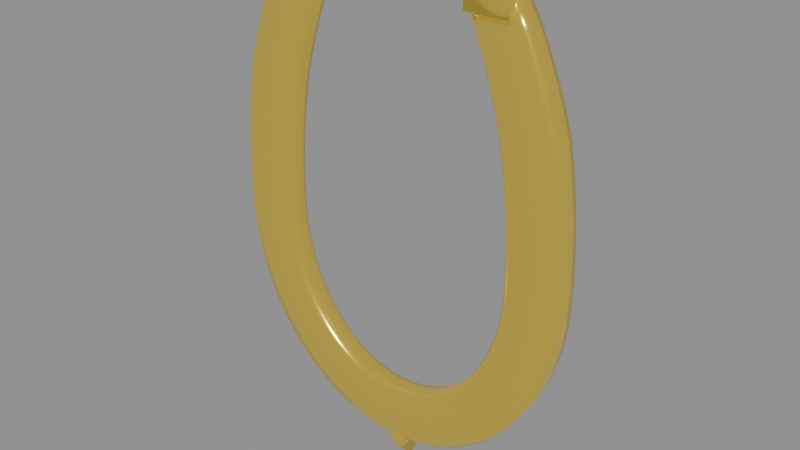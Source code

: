 # Source: Horseshoe.blend  (saved by Blender 5.0.119; exported with 4.5.12 LTS)
import bpy
from mathutils import Matrix  # noqa: F401  (used for matrix-valued properties, if any)

bpy.ops.wm.read_factory_settings(use_empty=True)
scene = bpy.context.scene
scene.name = 'Scene'

# ---- collections
col_horseshoecollection = bpy.data.collections.new('HorseshoeCollection'); scene.collection.children.link(col_horseshoecollection)

# ---- materials (node trees are filled in below, after node groups)
mat_horseshoegold = bpy.data.materials.new('HorseshoeGold')

# ---- material node trees
mat_horseshoegold.use_nodes = True; mat_horseshoegold.node_tree.nodes.clear()
_N = mat_horseshoegold.node_tree.nodes; _L = mat_horseshoegold.node_tree.links
n0 = _N.new('ShaderNodeBsdfPrincipled'); n0.name = 'Principled BSDF'; n0.location = (-200, 100)
n0.inputs[0].default_value = (1.0, 0.8, 0.12, 1.0)
n0.inputs[1].default_value = 0.92
n0.inputs[2].default_value = 0.2
n0.inputs[27].default_value = (0.28, 0.16, 0.02, 1.0)
n0.inputs[28].default_value = 0.45
n1 = _N.new('ShaderNodeOutputMaterial'); n1.name = 'Material Output'; n1.location = (200, 100)
_L.new(n0.outputs[0], n1.inputs[0])
n1.is_active_output = True

# ---- meshes
me_horseshoemesh = bpy.data.meshes.new('HorseshoeMesh')
me_horseshoemesh.from_pydata([(0.187, 0.00732, 0.3556), (0.1806, 0.0126, 0.3526), (0.1266, 0.0126, 0.3268), (0.1203, 0.00732, 0.3238), (0.1203, -0.01732, 0.3238), (0.1266, -0.0226, 0.3268), (0.1806, -0.0226, 0.3526), (0.187, -0.01732, 0.3556), (0.2053, 0.007758, 0.3203), (0.1986, 0.01323, 0.3174), (0.142, 0.01323, 0.2922), (0.1353, 0.007758, 0.2893), (0.1353, -0.01776, 0.2893), (0.142, -0.02322, 0.2922), (0.1986, -0.02322, 0.3174), (0.2053, -0.01776, 0.3203), (0.2229, 0.008195, 0.2811), (0.2158, 0.01385, 0.2784), (0.156, 0.01385, 0.2555), (0.1489, 0.008195, 0.2528), (0.1489, -0.01819, 0.2528), (0.156, -0.02385, 0.2555), (0.2158, -0.02385, 0.2784), (0.2229, -0.01819, 0.2811), (0.2392, 0.008633, 0.2391), (0.2318, 0.01448, 0.2367), (0.1687, 0.01448, 0.2165), (0.1613, 0.008633, 0.2141), (0.1613, -0.01863, 0.2141), (0.1687, -0.02447, 0.2165), (0.2318, -0.02447, 0.2367), (0.2392, -0.01863, 0.2391), (0.2534, 0.009, 0.1933), (0.2456, 0.015, 0.1916), (0.1793, 0.015, 0.1764), (0.1715, 0.009, 0.1746), (0.1715, -0.019, 0.1746), (0.1793, -0.025, 0.1764), (0.2456, -0.025, 0.1916), (0.2534, -0.019, 0.1933), (0.2617, 0.009, 0.1457), (0.2537, 0.015, 0.1445), (0.1864, 0.015, 0.1347), (0.1785, 0.009, 0.1336), (0.1785, -0.019, 0.1336), (0.1864, -0.025, 0.1347), (0.2537, -0.025, 0.1445), (0.2617, -0.019, 0.1457), (0.2674, 0.009, 0.09792), (0.2594, 0.015, 0.09716), (0.1917, 0.015, 0.09071), (0.1838, 0.009, 0.08995), (0.1838, -0.019, 0.08995), (0.1917, -0.025, 0.09071), (0.2594, -0.025, 0.09716), (0.2674, -0.019, 0.09792), (0.2708, 0.009, 0.04932), (0.2629, 0.015, 0.04895), (0.1949, 0.015, 0.04574), (0.1869, 0.009, 0.04536), (0.1869, -0.019, 0.04536), (0.1949, -0.025, 0.04574), (0.2629, -0.025, 0.04895), (0.2708, -0.019, 0.04932), (0.272, 0.009, 0.0002943), (0.264, 0.015, 0.0002943), (0.196, 0.015, 0.0002943), (0.188, 0.009, 0.0002943), (0.188, -0.019, 0.0002943), (0.196, -0.025, 0.0002943), (0.264, -0.025, 0.0002943), (0.272, -0.019, 0.0002943), (0.2708, 0.009, -0.04924), (0.2628, 0.015, -0.04876), (0.195, 0.015, -0.04474), (0.187, 0.009, -0.04427), (0.187, -0.019, -0.04427), (0.195, -0.025, -0.04474), (0.2628, -0.025, -0.04876), (0.2708, -0.019, -0.04924), (0.267, 0.009, -0.08106), (0.2591, 0.015, -0.07977), (0.192, 0.015, -0.06889), (0.1841, 0.009, -0.06761), (0.1841, -0.019, -0.06761), (0.192, -0.025, -0.06889), (0.2591, -0.025, -0.07977), (0.267, -0.019, -0.08106), (0.2609, 0.009, -0.1111), (0.2531, 0.015, -0.1092), (0.1871, 0.015, -0.09276), (0.1793, 0.009, -0.09083), (0.1793, -0.019, -0.09083), (0.1871, -0.025, -0.09276), (0.2531, -0.025, -0.1092), (0.2609, -0.019, -0.1111), (0.2523, 0.009, -0.1404), (0.2447, 0.015, -0.1378), (0.1803, 0.015, -0.1159), (0.1727, 0.009, -0.1133), (0.1727, -0.019, -0.1133), (0.1803, -0.025, -0.1159), (0.2447, -0.025, -0.1378), (0.2523, -0.019, -0.1404), (0.2413, 0.009, -0.1686), (0.234, 0.015, -0.1654), (0.1717, 0.015, -0.138), (0.1644, 0.009, -0.1348), (0.1644, -0.019, -0.1348), (0.1717, -0.025, -0.138), (0.234, -0.025, -0.1654), (0.2413, -0.019, -0.1686), (0.2281, 0.009, -0.1955), (0.221, 0.015, -0.1916), (0.1614, 0.015, -0.1589), (0.1544, 0.009, -0.1551), (0.1544, -0.019, -0.1551), (0.1614, -0.025, -0.1589), (0.221, -0.025, -0.1916), (0.2281, -0.019, -0.1955), (0.2126, 0.009, -0.2208), (0.206, 0.015, -0.2163), (0.1496, 0.015, -0.1783), (0.143, 0.009, -0.1739), (0.143, -0.019, -0.1739), (0.1496, -0.025, -0.1783), (0.206, -0.025, -0.2163), (0.2126, -0.019, -0.2208), (0.1951, 0.009, -0.2444), (0.1889, 0.015, -0.2393), (0.1364, 0.015, -0.1961), (0.1302, 0.009, -0.191), (0.1302, -0.019, -0.191), (0.1364, -0.025, -0.1961), (0.1889, -0.025, -0.2393), (0.1951, -0.019, -0.2444), (0.1756, 0.009, -0.2659), (0.1699, 0.015, -0.2602), (0.1219, 0.015, -0.2121), (0.1162, 0.009, -0.2064), (0.1162, -0.019, -0.2064), (0.1219, -0.025, -0.2121), (0.1699, -0.025, -0.2602), (0.1756, -0.019, -0.2659), (0.1543, 0.009, -0.2851), (0.1492, 0.015, -0.2789), (0.1063, 0.015, -0.2261), (0.1013, 0.009, -0.2199), (0.1013, -0.019, -0.2199), (0.1063, -0.025, -0.2261), (0.1492, -0.025, -0.2789), (0.1543, -0.019, -0.2851), (0.1313, 0.009, -0.3018), (0.127, 0.015, -0.2951), (0.08988, 0.015, -0.2381), (0.08551, 0.009, -0.2314), (0.08551, -0.019, -0.2314), (0.08988, -0.025, -0.2381), (0.127, -0.025, -0.2951), (0.1313, -0.019, -0.3018), (0.1069, 0.009, -0.3159), (0.1033, 0.015, -0.3088), (0.07271, 0.015, -0.248), (0.06911, 0.009, -0.2409), (0.06911, -0.019, -0.2409), (0.07271, -0.025, -0.248), (0.1033, -0.025, -0.3088), (0.1069, -0.019, -0.3159), (0.08132, 0.009, -0.327), (0.07854, 0.015, -0.3195), (0.05499, 0.015, -0.2558), (0.05222, 0.009, -0.2482), (0.05222, -0.019, -0.2482), (0.05499, -0.025, -0.2558), (0.07854, -0.025, -0.3195), (0.08132, -0.019, -0.327), (0.05476, 0.009, -0.3351), (0.05287, 0.015, -0.3274), (0.03687, 0.015, -0.2613), (0.03499, 0.009, -0.2535), (0.03499, -0.019, -0.2535), (0.03687, -0.025, -0.2613), (0.05287, -0.025, -0.3274), (0.05476, -0.019, -0.3351), (0.02754, 0.009, -0.3401), (0.02659, 0.015, -0.3321), (0.0185, 0.015, -0.2646), (0.01754, 0.009, -0.2567), (0.01754, -0.019, -0.2567), (0.0185, -0.025, -0.2646), (0.02659, -0.025, -0.3321), (0.02754, -0.019, -0.3401), (-2.987e-08, 0.009, -0.3417), (-2.917e-08, 0.015, -0.3337), (-2.323e-08, 0.015, -0.2657), (-2.253e-08, 0.009, -0.2577), (-2.253e-08, -0.019, -0.2577), (-2.323e-08, -0.025, -0.2657), (-2.917e-08, -0.025, -0.3337), (-2.987e-08, -0.019, -0.3417), (-0.02754, 0.009, -0.3401), (-0.02659, 0.015, -0.3321), (-0.0185, 0.015, -0.2646), (-0.01754, 0.009, -0.2567), (-0.01754, -0.019, -0.2567), (-0.0185, -0.025, -0.2646), (-0.02659, -0.025, -0.3321), (-0.02754, -0.019, -0.3401), (-0.05476, 0.009, -0.3351), (-0.05287, 0.015, -0.3274), (-0.03687, 0.015, -0.2613), (-0.03499, 0.009, -0.2535), (-0.03499, -0.019, -0.2535), (-0.03687, -0.025, -0.2613), (-0.05287, -0.025, -0.3274), (-0.05476, -0.019, -0.3351), (-0.08132, 0.009, -0.327), (-0.07854, 0.015, -0.3195), (-0.05499, 0.015, -0.2558), (-0.05222, 0.009, -0.2482), (-0.05222, -0.019, -0.2482), (-0.05499, -0.025, -0.2558), (-0.07854, -0.025, -0.3195), (-0.08132, -0.019, -0.327), (-0.1069, 0.009, -0.3159), (-0.1033, 0.015, -0.3088), (-0.07271, 0.015, -0.248), (-0.06911, 0.009, -0.2409), (-0.06911, -0.019, -0.2409), (-0.07271, -0.025, -0.248), (-0.1033, -0.025, -0.3088), (-0.1069, -0.019, -0.3159), (-0.1313, 0.009, -0.3018), (-0.127, 0.015, -0.2951), (-0.08988, 0.015, -0.2381), (-0.08551, 0.009, -0.2314), (-0.08551, -0.019, -0.2314), (-0.08988, -0.025, -0.2381), (-0.127, -0.025, -0.2951), (-0.1313, -0.019, -0.3018), (-0.1543, 0.009, -0.2851), (-0.1492, 0.015, -0.2789), (-0.1063, 0.015, -0.2261), (-0.1013, 0.009, -0.2199), (-0.1013, -0.019, -0.2199), (-0.1063, -0.025, -0.2261), (-0.1492, -0.025, -0.2789), (-0.1543, -0.019, -0.2851), (-0.1756, 0.009, -0.2659), (-0.1699, 0.015, -0.2602), (-0.1219, 0.015, -0.2121), (-0.1162, 0.009, -0.2064), (-0.1162, -0.019, -0.2064), (-0.1219, -0.025, -0.2121), (-0.1699, -0.025, -0.2602), (-0.1756, -0.019, -0.2659), (-0.1951, 0.009, -0.2444), (-0.1889, 0.015, -0.2393), (-0.1364, 0.015, -0.1961), (-0.1302, 0.009, -0.191), (-0.1302, -0.019, -0.191), (-0.1364, -0.025, -0.1961), (-0.1889, -0.025, -0.2393), (-0.1951, -0.019, -0.2444), (-0.2126, 0.009, -0.2208), (-0.206, 0.015, -0.2163), (-0.1496, 0.015, -0.1783), (-0.143, 0.009, -0.1739), (-0.143, -0.019, -0.1739), (-0.1496, -0.025, -0.1783), (-0.206, -0.025, -0.2163), (-0.2126, -0.019, -0.2208), (-0.2281, 0.009, -0.1955), (-0.221, 0.015, -0.1916), (-0.1614, 0.015, -0.1589), (-0.1544, 0.009, -0.1551), (-0.1544, -0.019, -0.1551), (-0.1614, -0.025, -0.1589), (-0.221, -0.025, -0.1916), (-0.2281, -0.019, -0.1955), (-0.2413, 0.009, -0.1686), (-0.234, 0.015, -0.1654), (-0.1717, 0.015, -0.138), (-0.1644, 0.009, -0.1348), (-0.1644, -0.019, -0.1348), (-0.1717, -0.025, -0.138), (-0.234, -0.025, -0.1654), (-0.2413, -0.019, -0.1686), (-0.2523, 0.009, -0.1404), (-0.2447, 0.015, -0.1378), (-0.1803, 0.015, -0.1159), (-0.1727, 0.009, -0.1133), (-0.1727, -0.019, -0.1133), (-0.1803, -0.025, -0.1159), (-0.2447, -0.025, -0.1378), (-0.2523, -0.019, -0.1404), (-0.2609, 0.009, -0.1111), (-0.2531, 0.015, -0.1092), (-0.1871, 0.015, -0.09276), (-0.1793, 0.009, -0.09083), (-0.1793, -0.019, -0.09083), (-0.1871, -0.025, -0.09276), (-0.2531, -0.025, -0.1092), (-0.2609, -0.019, -0.1111), (-0.267, 0.009, -0.08106), (-0.2591, 0.015, -0.07977), (-0.192, 0.015, -0.06889), (-0.1841, 0.009, -0.06761), (-0.1841, -0.019, -0.06761), (-0.192, -0.025, -0.06889), (-0.2591, -0.025, -0.07977), (-0.267, -0.019, -0.08106), (-0.2708, 0.009, -0.04924), (-0.2628, 0.015, -0.04876), (-0.195, 0.015, -0.04474), (-0.187, 0.009, -0.04427), (-0.187, -0.019, -0.04427), (-0.195, -0.025, -0.04474), (-0.2628, -0.025, -0.04876), (-0.2708, -0.019, -0.04924), (-0.272, 0.009, 0.0002944), (-0.264, 0.015, 0.0002944), (-0.196, 0.015, 0.0002944), (-0.188, 0.009, 0.0002944), (-0.188, -0.019, 0.0002944), (-0.196, -0.025, 0.0002944), (-0.264, -0.025, 0.0002944), (-0.272, -0.019, 0.0002944), (-0.2708, 0.009, 0.04932), (-0.2629, 0.015, 0.04895), (-0.1949, 0.015, 0.04574), (-0.1869, 0.009, 0.04536), (-0.1869, -0.019, 0.04536), (-0.1949, -0.025, 0.04574), (-0.2629, -0.025, 0.04895), (-0.2708, -0.019, 0.04932), (-0.2674, 0.009, 0.09792), (-0.2594, 0.015, 0.09716), (-0.1917, 0.015, 0.09071), (-0.1838, 0.009, 0.08995), (-0.1838, -0.019, 0.08995), (-0.1917, -0.025, 0.09071), (-0.2594, -0.025, 0.09716), (-0.2674, -0.019, 0.09792), (-0.2617, 0.009, 0.1457), (-0.2537, 0.015, 0.1445), (-0.1864, 0.015, 0.1347), (-0.1785, 0.009, 0.1336), (-0.1785, -0.019, 0.1336), (-0.1864, -0.025, 0.1347), (-0.2537, -0.025, 0.1445), (-0.2617, -0.019, 0.1457), (-0.2534, 0.009, 0.1933), (-0.2456, 0.015, 0.1916), (-0.1793, 0.015, 0.1764), (-0.1715, 0.009, 0.1746), (-0.1715, -0.019, 0.1746), (-0.1793, -0.025, 0.1764), (-0.2456, -0.025, 0.1916), (-0.2534, -0.019, 0.1933), (-0.2392, 0.008633, 0.2391), (-0.2318, 0.01448, 0.2367), (-0.1687, 0.01448, 0.2165), (-0.1613, 0.008633, 0.2141), (-0.1613, -0.01863, 0.2141), (-0.1687, -0.02447, 0.2165), (-0.2318, -0.02447, 0.2367), (-0.2392, -0.01863, 0.2391), (-0.2229, 0.008195, 0.2811), (-0.2158, 0.01385, 0.2784), (-0.156, 0.01385, 0.2555), (-0.1489, 0.008195, 0.2528), (-0.1489, -0.01819, 0.2528), (-0.156, -0.02385, 0.2555), (-0.2158, -0.02385, 0.2784), (-0.2229, -0.01819, 0.2811), (-0.2053, 0.007758, 0.3203), (-0.1986, 0.01323, 0.3174), (-0.142, 0.01323, 0.2922), (-0.1353, 0.007758, 0.2893), (-0.1353, -0.01776, 0.2893), (-0.142, -0.02322, 0.2922), (-0.1986, -0.02322, 0.3174), (-0.2053, -0.01776, 0.3203), (-0.187, 0.00732, 0.3556), (-0.1806, 0.0126, 0.3526), (-0.1266, 0.0126, 0.3268), (-0.1203, 0.00732, 0.3238), (-0.1203, -0.01732, 0.3238), (-0.1266, -0.0226, 0.3268), (-0.1806, -0.0226, 0.3526), (-0.187, -0.01732, 0.3556), (0.1861, -0.0325, 0.3797), (0.1861, -0.0325, 0.3297), (0.1861, 0.0025, 0.3797), (0.1861, 0.0025, 0.3297), (0.1211, -0.0325, 0.3797), (0.1211, -0.0325, 0.3297), (0.1211, 0.0025, 0.3797), (0.1211, 0.0025, 0.3297), (-0.1211, -0.0325, 0.3797), (-0.1211, -0.0325, 0.3297), (-0.1211, 0.0025, 0.3797), (-0.1211, 0.0025, 0.3297), (-0.1861, -0.0325, 0.3797), (-0.1861, -0.0325, 0.3297), (-0.1861, 0.0025, 0.3797), (-0.1861, 0.0025, 0.3297), (0.2415, 0.014, 0.0867), (0.2415, 0.014, 0.1027), (0.0225, 0.035, -0.3447), (-0.0225, 0.008, -0.3447), (0.0225, 9.313e-10, -0.3097), (-0.0225, 9.313e-10, -0.3367), (0.0225, -0.035, -0.3447), (-0.0225, -0.008, -0.3447), (0.0225, 9.313e-10, -0.3797), (-0.0225, 9.313e-10, -0.3527), (0.2415, 0.022, 0.1027), (0.2415, 0.022, 0.0867), (0.2255, 0.014, 0.1027), (0.2255, 0.014, 0.0867), (0.2255, 0.022, 0.1027), (0.2255, 0.022, 0.0867), (0.2281, 0.014, -0.1214), (0.2281, 0.014, -0.1374), (0.2281, 0.022, -0.1214), (0.2281, 0.022, -0.1374), (0.2121, 0.014, -0.1214), (0.2121, 0.014, -0.1374), (0.2121, 0.022, -0.1214), (0.2121, 0.022, -0.1374), (0.1408, 0.014, -0.2507), (0.1408, 0.014, -0.2667), (0.1408, 0.022, -0.2507), (0.1408, 0.022, -0.2667), (0.1248, 0.014, -0.2507), (0.1248, 0.014, -0.2667), (0.1248, 0.022, -0.2507), (0.1248, 0.022, -0.2667), (-0.1248, 0.014, -0.2507), (-0.1248, 0.014, -0.2667), (-0.1248, 0.022, -0.2507), (-0.1248, 0.022, -0.2667), (-0.1408, 0.014, -0.2507), (-0.1408, 0.014, -0.2667), (-0.1408, 0.022, -0.2507), (-0.1408, 0.022, -0.2667), (-0.2121, 0.014, -0.1214), (-0.2121, 0.014, -0.1374), (-0.2121, 0.022, -0.1214), (-0.2121, 0.022, -0.1374), (-0.2281, 0.014, -0.1214), (-0.2281, 0.014, -0.1374), (-0.2281, 0.022, -0.1214), (-0.2281, 0.022, -0.1374), (-0.2255, 0.014, 0.1027), (-0.2255, 0.014, 0.0867), (-0.2255, 0.022, 0.1027), (-0.2255, 0.022, 0.0867), (-0.2415, 0.014, 0.1027), (-0.2415, 0.014, 0.0867), (-0.2415, 0.022, 0.1027), (-0.2415, 0.022, 0.0867)], [], [(0, 8, 9, 1), (1, 9, 10, 2), (2, 10, 11, 3), (3, 11, 12, 4), (4, 12, 13, 5), (5, 13, 14, 6), (6, 14, 15, 7), (7, 15, 8, 0), (8, 16, 17, 9), (9, 17, 18, 10), (10, 18, 19, 11), (11, 19, 20, 12), (12, 20, 21, 13), (13, 21, 22, 14), (14, 22, 23, 15), (15, 23, 16, 8), (16, 24, 25, 17), (17, 25, 26, 18), (18, 26, 27, 19), (19, 27, 28, 20), (20, 28, 29, 21), (21, 29, 30, 22), (22, 30, 31, 23), (23, 31, 24, 16), (24, 32, 33, 25), (25, 33, 34, 26), (26, 34, 35, 27), (27, 35, 36, 28), (28, 36, 37, 29), (29, 37, 38, 30), (30, 38, 39, 31), (31, 39, 32, 24), (32, 40, 41, 33), (33, 41, 42, 34), (34, 42, 43, 35), (35, 43, 44, 36), (36, 44, 45, 37), (37, 45, 46, 38), (38, 46, 47, 39), (39, 47, 40, 32), (40, 48, 49, 41), (41, 49, 50, 42), (42, 50, 51, 43), (43, 51, 52, 44), (44, 52, 53, 45), (45, 53, 54, 46), (46, 54, 55, 47), (47, 55, 48, 40), (48, 56, 57, 49), (49, 57, 58, 50), (50, 58, 59, 51), (51, 59, 60, 52), (52, 60, 61, 53), (53, 61, 62, 54), (54, 62, 63, 55), (55, 63, 56, 48), (56, 64, 65, 57), (57, 65, 66, 58), (58, 66, 67, 59), (59, 67, 68, 60), (60, 68, 69, 61), (61, 69, 70, 62), (62, 70, 71, 63), (63, 71, 64, 56), (64, 72, 73, 65), (65, 73, 74, 66), (66, 74, 75, 67), (67, 75, 76, 68), (68, 76, 77, 69), (69, 77, 78, 70), (70, 78, 79, 71), (71, 79, 72, 64), (72, 80, 81, 73), (73, 81, 82, 74), (74, 82, 83, 75), (75, 83, 84, 76), (76, 84, 85, 77), (77, 85, 86, 78), (78, 86, 87, 79), (79, 87, 80, 72), (80, 88, 89, 81), (81, 89, 90, 82), (82, 90, 91, 83), (83, 91, 92, 84), (84, 92, 93, 85), (85, 93, 94, 86), (86, 94, 95, 87), (87, 95, 88, 80), (88, 96, 97, 89), (89, 97, 98, 90), (90, 98, 99, 91), (91, 99, 100, 92), (92, 100, 101, 93), (93, 101, 102, 94), (94, 102, 103, 95), (95, 103, 96, 88), (96, 104, 105, 97), (97, 105, 106, 98), (98, 106, 107, 99), (99, 107, 108, 100), (100, 108, 109, 101), (101, 109, 110, 102), (102, 110, 111, 103), (103, 111, 104, 96), (104, 112, 113, 105), (105, 113, 114, 106), (106, 114, 115, 107), (107, 115, 116, 108), (108, 116, 117, 109), (109, 117, 118, 110), (110, 118, 119, 111), (111, 119, 112, 104), (112, 120, 121, 113), (113, 121, 122, 114), (114, 122, 123, 115), (115, 123, 124, 116), (116, 124, 125, 117), (117, 125, 126, 118), (118, 126, 127, 119), (119, 127, 120, 112), (120, 128, 129, 121), (121, 129, 130, 122), (122, 130, 131, 123), (123, 131, 132, 124), (124, 132, 133, 125), (125, 133, 134, 126), (126, 134, 135, 127), (127, 135, 128, 120), (128, 136, 137, 129), (129, 137, 138, 130), (130, 138, 139, 131), (131, 139, 140, 132), (132, 140, 141, 133), (133, 141, 142, 134), (134, 142, 143, 135), (135, 143, 136, 128), (136, 144, 145, 137), (137, 145, 146, 138), (138, 146, 147, 139), (139, 147, 148, 140), (140, 148, 149, 141), (141, 149, 150, 142), (142, 150, 151, 143), (143, 151, 144, 136), (144, 152, 153, 145), (145, 153, 154, 146), (146, 154, 155, 147), (147, 155, 156, 148), (148, 156, 157, 149), (149, 157, 158, 150), (150, 158, 159, 151), (151, 159, 152, 144), (152, 160, 161, 153), (153, 161, 162, 154), (154, 162, 163, 155), (155, 163, 164, 156), (156, 164, 165, 157), (157, 165, 166, 158), (158, 166, 167, 159), (159, 167, 160, 152), (160, 168, 169, 161), (161, 169, 170, 162), (162, 170, 171, 163), (163, 171, 172, 164), (164, 172, 173, 165), (165, 173, 174, 166), (166, 174, 175, 167), (167, 175, 168, 160), (168, 176, 177, 169), (169, 177, 178, 170), (170, 178, 179, 171), (171, 179, 180, 172), (172, 180, 181, 173), (173, 181, 182, 174), (174, 182, 183, 175), (175, 183, 176, 168), (176, 184, 185, 177), (177, 185, 186, 178), (178, 186, 187, 179), (179, 187, 188, 180), (180, 188, 189, 181), (181, 189, 190, 182), (182, 190, 191, 183), (183, 191, 184, 176), (184, 192, 193, 185), (185, 193, 194, 186), (186, 194, 195, 187), (187, 195, 196, 188), (188, 196, 197, 189), (189, 197, 198, 190), (190, 198, 199, 191), (191, 199, 192, 184), (192, 200, 201, 193), (193, 201, 202, 194), (194, 202, 203, 195), (195, 203, 204, 196), (196, 204, 205, 197), (197, 205, 206, 198), (198, 206, 207, 199), (199, 207, 200, 192), (200, 208, 209, 201), (201, 209, 210, 202), (202, 210, 211, 203), (203, 211, 212, 204), (204, 212, 213, 205), (205, 213, 214, 206), (206, 214, 215, 207), (207, 215, 208, 200), (208, 216, 217, 209), (209, 217, 218, 210), (210, 218, 219, 211), (211, 219, 220, 212), (212, 220, 221, 213), (213, 221, 222, 214), (214, 222, 223, 215), (215, 223, 216, 208), (216, 224, 225, 217), (217, 225, 226, 218), (218, 226, 227, 219), (219, 227, 228, 220), (220, 228, 229, 221), (221, 229, 230, 222), (222, 230, 231, 223), (223, 231, 224, 216), (224, 232, 233, 225), (225, 233, 234, 226), (226, 234, 235, 227), (227, 235, 236, 228), (228, 236, 237, 229), (229, 237, 238, 230), (230, 238, 239, 231), (231, 239, 232, 224), (232, 240, 241, 233), (233, 241, 242, 234), (234, 242, 243, 235), (235, 243, 244, 236), (236, 244, 245, 237), (237, 245, 246, 238), (238, 246, 247, 239), (239, 247, 240, 232), (240, 248, 249, 241), (241, 249, 250, 242), (242, 250, 251, 243), (243, 251, 252, 244), (244, 252, 253, 245), (245, 253, 254, 246), (246, 254, 255, 247), (247, 255, 248, 240), (248, 256, 257, 249), (249, 257, 258, 250), (250, 258, 259, 251), (251, 259, 260, 252), (252, 260, 261, 253), (253, 261, 262, 254), (254, 262, 263, 255), (255, 263, 256, 248), (256, 264, 265, 257), (257, 265, 266, 258), (258, 266, 267, 259), (259, 267, 268, 260), (260, 268, 269, 261), (261, 269, 270, 262), (262, 270, 271, 263), (263, 271, 264, 256), (264, 272, 273, 265), (265, 273, 274, 266), (266, 274, 275, 267), (267, 275, 276, 268), (268, 276, 277, 269), (269, 277, 278, 270), (270, 278, 279, 271), (271, 279, 272, 264), (272, 280, 281, 273), (273, 281, 282, 274), (274, 282, 283, 275), (275, 283, 284, 276), (276, 284, 285, 277), (277, 285, 286, 278), (278, 286, 287, 279), (279, 287, 280, 272), (280, 288, 289, 281), (281, 289, 290, 282), (282, 290, 291, 283), (283, 291, 292, 284), (284, 292, 293, 285), (285, 293, 294, 286), (286, 294, 295, 287), (287, 295, 288, 280), (288, 296, 297, 289), (289, 297, 298, 290), (290, 298, 299, 291), (291, 299, 300, 292), (292, 300, 301, 293), (293, 301, 302, 294), (294, 302, 303, 295), (295, 303, 296, 288), (296, 304, 305, 297), (297, 305, 306, 298), (298, 306, 307, 299), (299, 307, 308, 300), (300, 308, 309, 301), (301, 309, 310, 302), (302, 310, 311, 303), (303, 311, 304, 296), (304, 312, 313, 305), (305, 313, 314, 306), (306, 314, 315, 307), (307, 315, 316, 308), (308, 316, 317, 309), (309, 317, 318, 310), (310, 318, 319, 311), (311, 319, 312, 304), (312, 320, 321, 313), (313, 321, 322, 314), (314, 322, 323, 315), (315, 323, 324, 316), (316, 324, 325, 317), (317, 325, 326, 318), (318, 326, 327, 319), (319, 327, 320, 312), (320, 328, 329, 321), (321, 329, 330, 322), (322, 330, 331, 323), (323, 331, 332, 324), (324, 332, 333, 325), (325, 333, 334, 326), (326, 334, 335, 327), (327, 335, 328, 320), (328, 336, 337, 329), (329, 337, 338, 330), (330, 338, 339, 331), (331, 339, 340, 332), (332, 340, 341, 333), (333, 341, 342, 334), (334, 342, 343, 335), (335, 343, 336, 328), (336, 344, 345, 337), (337, 345, 346, 338), (338, 346, 347, 339), (339, 347, 348, 340), (340, 348, 349, 341), (341, 349, 350, 342), (342, 350, 351, 343), (343, 351, 344, 336), (344, 352, 353, 345), (345, 353, 354, 346), (346, 354, 355, 347), (347, 355, 356, 348), (348, 356, 357, 349), (349, 357, 358, 350), (350, 358, 359, 351), (351, 359, 352, 344), (352, 360, 361, 353), (353, 361, 362, 354), (354, 362, 363, 355), (355, 363, 364, 356), (356, 364, 365, 357), (357, 365, 366, 358), (358, 366, 367, 359), (359, 367, 360, 352), (360, 368, 369, 361), (361, 369, 370, 362), (362, 370, 371, 363), (363, 371, 372, 364), (364, 372, 373, 365), (365, 373, 374, 366), (366, 374, 375, 367), (367, 375, 368, 360), (368, 376, 377, 369), (369, 377, 378, 370), (370, 378, 379, 371), (371, 379, 380, 372), (372, 380, 381, 373), (373, 381, 382, 374), (374, 382, 383, 375), (375, 383, 376, 368), (376, 384, 385, 377), (377, 385, 386, 378), (378, 386, 387, 379), (379, 387, 388, 380), (380, 388, 389, 381), (381, 389, 390, 382), (382, 390, 391, 383), (383, 391, 384, 376), (7, 0, 1, 2, 3, 4, 5, 6), (384, 391, 390, 389, 388, 387, 386, 385), (392, 393, 395, 394), (394, 395, 399, 398), (398, 399, 397, 396), (396, 397, 393, 392), (394, 398, 396, 392), (399, 395, 393, 397), (400, 401, 403, 402), (402, 403, 407, 406), (406, 407, 405, 404), (404, 405, 401, 400), (402, 406, 404, 400), (407, 403, 401, 405), (423, 419, 408, 421), (422, 423, 421, 420), (410, 411, 413, 412), (424, 425, 427, 426), (418, 419, 423, 422), (412, 413, 415, 414), (413, 411, 417, 415), (409, 408, 419, 418), (414, 415, 417, 416), (418, 422, 420, 409), (420, 421, 408, 409), (416, 417, 411, 410), (410, 412, 414, 416), (426, 427, 431, 430), (430, 431, 429, 428), (428, 429, 425, 424), (426, 430, 428, 424), (431, 427, 425, 429), (432, 433, 435, 434), (434, 435, 439, 438), (438, 439, 437, 436), (436, 437, 433, 432), (434, 438, 436, 432), (439, 435, 433, 437), (440, 441, 443, 442), (442, 443, 447, 446), (446, 447, 445, 444), (444, 445, 441, 440), (442, 446, 444, 440), (447, 443, 441, 445), (448, 449, 451, 450), (450, 451, 455, 454), (454, 455, 453, 452), (452, 453, 449, 448), (450, 454, 452, 448), (455, 451, 449, 453), (456, 457, 459, 458), (458, 459, 463, 462), (462, 463, 461, 460), (460, 461, 457, 456), (458, 462, 460, 456), (463, 459, 457, 461)])
me_horseshoemesh.polygons.foreach_set('use_smooth', [True] * 440)
me_horseshoemesh.materials.append(mat_horseshoegold)
me_horseshoemesh.update()

# ---- objects
ob_horseshoe = bpy.data.objects.new('Horseshoe', me_horseshoemesh)

# ---- transforms, parenting, visibility, modifiers, constraints
ob_horseshoe.location = (0.0, 0.0, 0.0)

# ---- collection membership
col_horseshoecollection.objects.link(ob_horseshoe)

# ---- scene / render settings (as saved in the file)
scene.frame_start = 1; scene.frame_end = 250; scene.frame_set(1)
scene.render.engine = 'BLENDER_EEVEE_NEXT'
scene.render.bake_bias = 0.0
scene.render.bake_samples = 0
scene.cycles.sampling_pattern = 'TABULATED_SOBOL'
scene.eevee.use_volume_custom_range = False
bpy.context.view_layer.update()

# ---- added for rendering (the .blend has no active camera and no usable light): camera, sun + grey world if the file has none
cam_auto = bpy.data.cameras.new('AutoCamera')
cam_auto.lens = 50.0
cam_auto.sensor_width = 36.0
cam_auto.clip_end = 1000.0
ob_auto_camera = bpy.data.objects.new('AutoCamera', cam_auto)
scene.collection.objects.link(ob_auto_camera)
ob_auto_camera.location = (0.866724, -1.04007, 0.693379)
ob_auto_camera.rotation_euler = (1.09748, -7.21219e-08, 0.694738)
scene.camera = ob_auto_camera
light_auto_sun = bpy.data.lights.new('AutoSun', 'SUN')
light_auto_sun.energy = 3.0
light_auto_sun.angle = 0.0523599
ob_auto_sun = bpy.data.objects.new('AutoSun', light_auto_sun)
scene.collection.objects.link(ob_auto_sun)
ob_auto_sun.rotation_euler = (0.872665, 0.174533, 0.523599)
if scene.world is None:
    world_auto = bpy.data.worlds.new('AutoWorld')
    world_auto.color = (0.3, 0.3, 0.3)
    scene.world = world_auto
bpy.context.view_layer.update()
